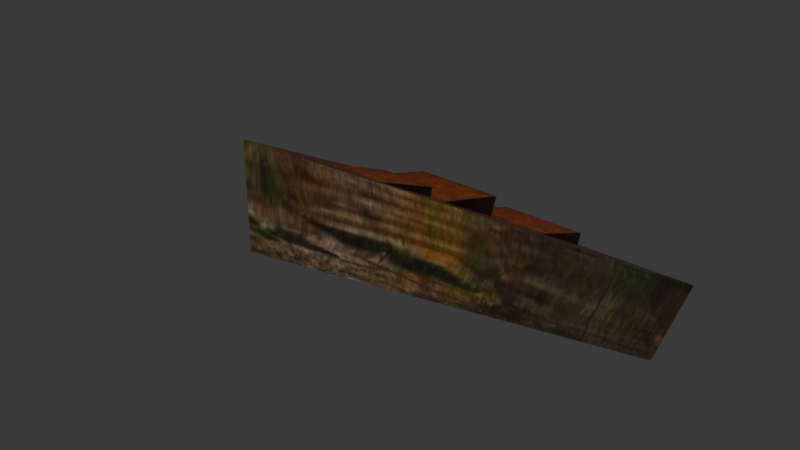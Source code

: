 # Source: DA_T3_Roof_Medium_Triangle_Shallow_Inverted.blend  (saved by Blender 5.0.118; exported with 4.5.12 LTS)
import bpy
from mathutils import Matrix  # noqa: F401  (used for matrix-valued properties, if any)

bpy.ops.wm.read_factory_settings(use_empty=True)
scene = bpy.context.scene
scene.name = 'Scene'

# ---- collections
col_collection = bpy.data.collections.new('Collection'); scene.collection.children.link(col_collection)

# ---- images (referenced by path relative to the original .blend; pixels are not part of the script)
import os
ASSET_DIR = os.environ.get("B2B_ASSET_DIR", "")  # directory of the original .blend (textures are referenced by path, not embedded)
HERE = os.path.dirname(os.path.abspath(__file__))  # packed textures are extracted next to this script under _unpacked/

def load_image(name, relpath, width, height, colorspace="sRGB"):
    """Load a texture the original file referenced (path relative to the .blend, or extracted next to this script)."""
    p = next((c for c in (os.path.join(HERE, relpath), os.path.join(ASSET_DIR, relpath)) if relpath and os.path.exists(c)), "")
    if p:
        img = bpy.data.images.load(p, check_existing=True)
        img.name = name
    else:  # same state as the original file: an image datablock whose file is absent (Cycles renders it pink)
        img = bpy.data.images.new(name, width, height)
        img.source = "FILE"
        img.filepath = "//" + (relpath or name)
    img.colorspace_settings.name = colorspace
    return img
img_t_tier3_roof_bcc_array_0_jpg = load_image('T_Tier3_Roof_BCC_Array_0.jpg', '_unpacked/T_Tier3_Roof_BCC_Array_0.6a589c66.jpg', 1024, 1024, 'sRGB')
img_t_tier1_wall_bcc_jpg = load_image('T_Tier1_Wall_BCC.jpg', '_unpacked/T_Tier1_Wall_BCC.939bb396.jpg', 1024, 1024, 'sRGB')
img_t_tier1_trim_bcc_array_0_jpg = load_image('T_Tier1_Trim_BCC_Array_0.jpg', '_unpacked/T_Tier1_Trim_BCC_Array_0.1f2972ea.jpg', 1024, 1024, 'sRGB')

# ---- materials (node trees are filled in below, after node groups)
mat_mi_tier3_roof_03 = bpy.data.materials.new('MI_Tier3_Roof_03')
mat_mi_modular_set_tier1_wall_v2 = bpy.data.materials.new('MI_Modular_Set_Tier1_Wall_v2')
mat_mi_modular_set_tier_trim = bpy.data.materials.new('MI_Modular_Set_Tier_Trim')

# ---- material node trees
mat_mi_tier3_roof_03.use_nodes = True; mat_mi_tier3_roof_03.node_tree.nodes.clear()
_N = mat_mi_tier3_roof_03.node_tree.nodes; _L = mat_mi_tier3_roof_03.node_tree.links
n0 = _N.new('ShaderNodeOutputMaterial'); n0.name = 'Material Output'; n0.location = (400, 0)
n1 = _N.new('ShaderNodeBsdfPrincipled'); n1.name = 'Principled BSDF'; n1.location = (100, 0)
n2 = _N.new('ShaderNodeTexImage'); n2.name = 'Image Texture'; n2.location = (-600, 400)
n2.image = img_t_tier3_roof_bcc_array_0_jpg
_L.new(n1.outputs[0], n0.inputs[0])
_L.new(n2.outputs[0], n1.inputs[0])
n0.is_active_output = True
mat_mi_modular_set_tier1_wall_v2.use_nodes = True; mat_mi_modular_set_tier1_wall_v2.node_tree.nodes.clear()
_N = mat_mi_modular_set_tier1_wall_v2.node_tree.nodes; _L = mat_mi_modular_set_tier1_wall_v2.node_tree.links
n0 = _N.new('ShaderNodeOutputMaterial'); n0.name = 'Material Output'; n0.location = (400, 0)
n1 = _N.new('ShaderNodeBsdfPrincipled'); n1.name = 'Principled BSDF'; n1.location = (100, 0)
n2 = _N.new('ShaderNodeTexImage'); n2.name = 'Image Texture'; n2.location = (-600, 400)
n2.image = img_t_tier1_wall_bcc_jpg
_L.new(n1.outputs[0], n0.inputs[0])
_L.new(n2.outputs[0], n1.inputs[0])
n0.is_active_output = True
mat_mi_modular_set_tier_trim.use_nodes = True; mat_mi_modular_set_tier_trim.node_tree.nodes.clear()
_N = mat_mi_modular_set_tier_trim.node_tree.nodes; _L = mat_mi_modular_set_tier_trim.node_tree.links
n0 = _N.new('ShaderNodeOutputMaterial'); n0.name = 'Material Output'; n0.location = (400, 0)
n1 = _N.new('ShaderNodeBsdfPrincipled'); n1.name = 'Principled BSDF'; n1.location = (100, 0)
n2 = _N.new('ShaderNodeTexImage'); n2.name = 'Image Texture'; n2.location = (-600, 400)
n2.image = img_t_tier1_trim_bcc_array_0_jpg
_L.new(n1.outputs[0], n0.inputs[0])
_L.new(n2.outputs[0], n1.inputs[0])
n0.is_active_output = True

# ---- world
world_world = bpy.data.worlds.new('World'); scene.world = world_world
world_world.use_nodes = True; world_world.node_tree.nodes.clear()
_N = world_world.node_tree.nodes; _L = world_world.node_tree.links
n0 = _N.new('ShaderNodeOutputWorld'); n0.name = 'World Output'; n0.location = (200, 100)
n1 = _N.new('ShaderNodeBackground'); n1.name = 'Background'; n1.location = (-200, 100)
n1.inputs[0].default_value = (0.05088, 0.05088, 0.05088, 1.0)
_L.new(n1.outputs[0], n0.inputs[0])
n0.is_active_output = True
world_world.color = (0.05088, 0.05088, 0.05088)
world_world.sun_shadow_jitter_overblur = 0.0

# ---- meshes
me_da_t3_roof_medium_triangle_shallow_inverted = bpy.data.meshes.new('DA_T3_Roof_Medium_Triangle_Shallow_Inverted')
me_da_t3_roof_medium_triangle_shallow_inverted.from_pydata([(7.204e-05, -0.8641, 0.2762), (0.765, 0.4609, -0.501), (-0.7583, 0.4494, -0.528), (-4.168e-08, -0.8642, 0.5624), (0.8247, 0.5642, -0.2624), (-0.8247, 0.5642, -0.2624), (-0.1474, -0.05905, 0.1419), (-0.1475, -0.372, 0.2751), (0.07477, -0.06001, 0.1394), (0.07465, -0.3729, 0.2726), (-0.1476, -0.07463, 0.09788), (0.07456, -0.07559, 0.09541), (-0.1477, -0.3753, 0.2609), (0.07444, -0.3763, 0.2584), (-0.1474, -0.05905, 0.1419), (-0.1476, -0.07463, 0.09788), (-0.1477, -0.3753, 0.2609), (-0.1475, -0.372, 0.2751), (-0.1474, -0.05905, 0.1419), (0.07477, -0.06001, 0.1394), (0.07456, -0.07559, 0.09541), (-0.1476, -0.07463, 0.09788), (0.07477, -0.06001, 0.1394), (0.07465, -0.3729, 0.2726), (0.07444, -0.3763, 0.2584), (0.07456, -0.07559, 0.09541), (-0.1475, -0.372, 0.2751), (-0.1477, -0.3753, 0.2609), (0.07444, -0.3763, 0.2584), (0.07465, -0.3729, 0.2726), (-0.001375, 0.5391, -0.1905), (-0.001579, 0.2358, -0.07427), (0.348, 0.5381, -0.1927), (0.3478, 0.2348, -0.07644), (-0.001729, 0.5213, -0.2378), (0.3477, 0.5203, -0.2399), (-0.001921, 0.2319, -0.08682), (0.3475, 0.2309, -0.08898), (-0.001729, 0.5213, -0.2378), (-0.001921, 0.2319, -0.08682), (-0.001579, 0.2358, -0.07427), (-0.001375, 0.5391, -0.1905), (-0.001375, 0.5391, -0.1905), (0.348, 0.5381, -0.1927), (0.3477, 0.5203, -0.2399), (-0.001729, 0.5213, -0.2378), (0.3477, 0.5203, -0.2399), (0.348, 0.5381, -0.1927), (0.3478, 0.2348, -0.07644), (0.3475, 0.2309, -0.08898), (-0.001579, 0.2358, -0.07427), (-0.001921, 0.2319, -0.08682), (0.3475, 0.2309, -0.08898), (0.3478, 0.2348, -0.07644), (-0.2266, 0.2703, -0.0004504), (-0.2269, -0.07916, 0.104), (0.1265, 0.269, -0.0026), (0.1262, -0.08045, 0.1018), (-0.2271, 0.2355, -0.07912), (0.126, 0.2342, -0.08126), (-0.2274, -0.0845, 0.09152), (0.1257, -0.08579, 0.08938), (-0.2271, 0.2355, -0.07912), (-0.2274, -0.0845, 0.09152), (-0.2269, -0.07916, 0.104), (-0.2266, 0.2703, -0.0004504), (-0.2266, 0.2703, -0.0004504), (0.1265, 0.269, -0.0026), (0.126, 0.2342, -0.08126), (-0.2271, 0.2355, -0.07912), (0.126, 0.2342, -0.08126), (0.1265, 0.269, -0.0026), (0.1262, -0.08045, 0.1018), (0.1257, -0.08579, 0.08938), (-0.2269, -0.07916, 0.104), (-0.2274, -0.0845, 0.09152), (0.1257, -0.08579, 0.08938), (0.1262, -0.08045, 0.1018), (-4.168e-08, -0.8642, 0.1874), (-0.7497, 0.4343, -0.5624), (0.7497, 0.4343, -0.5624), (0.765, 0.4609, -0.501), (7.204e-05, -0.8641, 0.2762), (-4.168e-08, -0.8642, 0.1874), (0.7497, 0.4343, -0.5624), (0.7497, 0.4343, -0.5624), (-0.7497, 0.4343, -0.5624), (-0.7583, 0.4494, -0.528), (0.765, 0.4609, -0.501), (-0.7583, 0.4494, -0.528), (-4.168e-08, -0.8642, 0.1874), (7.204e-05, -0.8641, 0.2762), (-0.7497, 0.4343, -0.5624), (-0.8247, 0.5642, -0.2624), (0.8247, 0.5642, -0.2624), (0.765, 0.4609, -0.501), (-0.7583, 0.4494, -0.528), (-4.168e-08, -0.8642, 0.5624), (-0.8247, 0.5642, -0.2624), (7.204e-05, -0.8641, 0.2762), (-0.7583, 0.4494, -0.528), (0.8247, 0.5642, -0.2624), (-4.168e-08, -0.8642, 0.5624), (7.204e-05, -0.8641, 0.2762), (0.765, 0.4609, -0.501)], [], [(0, 1, 2), (3, 4, 5), (6, 7, 8), (7, 9, 8), (10, 11, 12), (12, 11, 13), (14, 15, 16), (16, 17, 14), (18, 19, 20), (20, 21, 18), (22, 23, 24), (24, 25, 22), (26, 27, 28), (28, 29, 26), (30, 31, 32), (31, 33, 32), (34, 35, 36), (36, 35, 37), (38, 39, 40), (40, 41, 38), (42, 43, 44), (44, 45, 42), (46, 47, 48), (48, 49, 46), (50, 51, 52), (52, 53, 50), (54, 55, 56), (55, 57, 56), (58, 59, 60), (60, 59, 61), (62, 63, 64), (64, 65, 62), (66, 67, 68), (68, 69, 66), (70, 71, 72), (72, 73, 70), (74, 75, 76), (76, 77, 74), (78, 79, 80), (81, 82, 83), (81, 83, 84), (85, 86, 87), (85, 87, 88), (89, 90, 91), (90, 89, 92), (93, 94, 95), (93, 95, 96), (97, 98, 99), (99, 98, 100), (101, 102, 103), (101, 103, 104)])
me_da_t3_roof_medium_triangle_shallow_inverted.polygons.foreach_set('use_smooth', [True] * 51)
me_da_t3_roof_medium_triangle_shallow_inverted.polygons.foreach_set('material_index', [0, 0, 0, 0, 0, 0, 0, 0, 0, 0, 0, 0, 0, 0, 0, 0, 0, 0, 0, 0, 0, 0, 0, 0, 0, 0, 0, 0, 0, 0, 0, 0, 0, 0, 0, 0, 0, 0, 1, 2, 2, 2, 2, 2, 2, 2, 2, 2, 2, 2, 2])
_uv = me_da_t3_roof_medium_triangle_shallow_inverted.uv_layers.new(name='UV0')
_uv.uv.foreach_set('vector', [2.525, -0.3027, 2.92, 1.193, 2.008, 1.193, 0.5942, 0.1572, 0.9058, -0.458, 0.283, -0.458, 0.4944, 0.3213, 0.4951, 0.4331, 0.624, 0.3213, 0.4951, 0.4331, 0.625, 0.4326, 0.624, 0.3213, 0.4944, 0.3213, 0.624, 0.3213, 0.4951, 0.4331, 0.4951, 0.4331, 0.624, 0.3213, 0.625, 0.4326, 0.4944, 0.3213, 0.4944, 0.3213, 0.4951, 0.4331, 0.4951, 0.4331, 0.4951, 0.4331, 0.4944, 0.3213, 0.4944, 0.3213, 0.624, 0.3213, 0.624, 0.3213, 0.624, 0.3213, 0.4944, 0.3213, 0.4944, 0.3213, 0.624, 0.3213, 0.625, 0.4326, 0.625, 0.4326, 0.625, 0.4326, 0.624, 0.3213, 0.624, 0.3213, 0.4951, 0.4331, 0.4951, 0.4331, 0.625, 0.4326, 0.625, 0.4326, 0.625, 0.4326, 0.4951, 0.4331, 0.4944, 0.3213, 0.4951, 0.4331, 0.624, 0.3213, 0.4951, 0.4331, 0.625, 0.4326, 0.624, 0.3213, 0.4944, 0.3213, 0.624, 0.3213, 0.4951, 0.4331, 0.4951, 0.4331, 0.624, 0.3213, 0.625, 0.4326, 0.4944, 0.3213, 0.4951, 0.4331, 0.4951, 0.4331, 0.4951, 0.4331, 0.4944, 0.3213, 0.4944, 0.3213, 0.4944, 0.3213, 0.624, 0.3213, 0.624, 0.3213, 0.624, 0.3213, 0.4944, 0.3213, 0.4944, 0.3213, 0.624, 0.3213, 0.624, 0.3213, 0.625, 0.4326, 0.625, 0.4326, 0.625, 0.4326, 0.624, 0.3213, 0.4951, 0.4331, 0.4951, 0.4331, 0.625, 0.4326, 0.625, 0.4326, 0.625, 0.4326, 0.4951, 0.4331, 0.4944, 0.3213, 0.4951, 0.4331, 0.624, 0.3213, 0.4951, 0.4331, 0.625, 0.4326, 0.624, 0.3213, 0.4944, 0.3213, 0.624, 0.3213, 0.4951, 0.4331, 0.4951, 0.4331, 0.624, 0.3213, 0.625, 0.4326, 0.4944, 0.3213, 0.4951, 0.4331, 0.4951, 0.4331, 0.4951, 0.4331, 0.4944, 0.3213, 0.4944, 0.3213, 0.4944, 0.3213, 0.624, 0.3213, 0.624, 0.3213, 0.624, 0.3213, 0.4944, 0.3213, 0.4944, 0.3213, 0.624, 0.3213, 0.624, 0.3213, 0.625, 0.4326, 0.625, 0.4326, 0.625, 0.4326, 0.624, 0.3213, 0.4951, 0.4331, 0.4951, 0.4331, 0.625, 0.4326, 0.625, 0.4326, 0.625, 0.4326, 0.4951, 0.4331, 0.6001, -0.3623, 0.8774, 0.1929, 0.3225, 0.1929, 0.7139, -0.1221, 0.7139, 0.4683, 0.729, 0.4683, 0.7139, -0.1221, 0.729, 0.4683, 0.729, -0.1221, 0.7139, -0.5596, 0.7139, -0.1221, 0.729, -0.1221, 0.7139, -0.5596, 0.729, -0.1221, 0.729, -0.5596, 0.7139, 1.05, 0.729, 0.4683, 0.7139, 0.4683, 0.729, 0.4683, 0.7139, 1.05, 0.729, 1.05, 0.6899, -0.5596, 0.6899, -0.1221, 0.7139, -0.1221, 0.6899, -0.5596, 0.7139, -0.1221, 0.7139, -0.5596, 0.6899, 0.4683, 0.6899, 1.05, 0.7139, 0.4683, 0.7139, 0.4683, 0.6899, 1.05, 0.7139, 1.05, 0.6899, -0.1221, 0.6899, 0.4683, 0.7139, 0.4683, 0.6899, -0.1221, 0.7139, 0.4683, 0.7139, -0.1221])
me_da_t3_roof_medium_triangle_shallow_inverted.materials.append(mat_mi_tier3_roof_03)
me_da_t3_roof_medium_triangle_shallow_inverted.materials.append(mat_mi_modular_set_tier1_wall_v2)
me_da_t3_roof_medium_triangle_shallow_inverted.materials.append(mat_mi_modular_set_tier_trim)
me_da_t3_roof_medium_triangle_shallow_inverted.update()
me_da_t3_roof_medium_triangle_shallow_inverted.normals_split_custom_set([tuple(v) for v in zip(*[iter([-0.01182, 0.5075, 0.8616, -0.01182, 0.5075, 0.8616, -0.01182, 0.5075, 0.8616, 0.003938, 0.4923, 0.8704, 0.003939, 0.4923, 0.8704, 0.003938, 0.4923, 0.8704, 0.01159, 0.1917, 0.9814, 0.01173, 0.1916, 0.9814, 0.01174, 0.1916, 0.9814, 0.01173, 0.1916, 0.9814, 0.01174, 0.1916, 0.9814, 0.01174, 0.1916, 0.9814, -0.003954, -0.3281, -0.9446, -0.00396, -0.3281, -0.9446, -0.003953, -0.3281, -0.9446, -0.003953, -0.3281, -0.9446, -0.00396, -0.3281, -0.9446, -0.00396, -0.3281, -0.9446, -0.9999, -0.003944, 0.01185, -0.9999, -0.003951, 0.01186, -0.9999, -0.003934, 0.01186, -0.9999, -0.003934, 0.01186, -0.9999, -0.003934, 0.01186, -0.9999, -0.003944, 0.01185, 0.003965, 0.964, -0.2658, 0.00396, 0.964, -0.2658, 0.003958, 0.964, -0.2658, 0.003958, 0.964, -0.2658, 0.003966, 0.964, -0.2658, 0.003965, 0.964, -0.2658, 1.0, -0.003997, -0.003914, 1.0, -0.003918, -0.003908, 1.0, -0.003918, -0.003904, 1.0, -0.003918, -0.003904, 1.0, -0.003911, -0.003921, 1.0, -0.003997, -0.003914, 0.003899, -0.9713, 0.2379, 0.003899, -0.9713, 0.2379, 0.003886, -0.9713, 0.2379, 0.003886, -0.9713, 0.2379, 0.003887, -0.9713, 0.2379, 0.003899, -0.9713, 0.2379, 0.01182, 0.1931, 0.9811, 0.01182, 0.1931, 0.9811, 0.01182, 0.1931, 0.9811, 0.01182, 0.1931, 0.9811, 0.01182, 0.1931, 0.9811, 0.01182, 0.1931, 0.9811, -0.003955, -0.3115, -0.9502, -0.003941, -0.3115, -0.9502, -0.003947, -0.3115, -0.9502, -0.003947, -0.3115, -0.9502, -0.003941, -0.3115, -0.9502, -0.003945, -0.3115, -0.9502, -0.9999, -0.003966, 0.01187, -0.9999, -0.003949, 0.01186, -0.9999, -0.003951, 0.01186, -0.9999, -0.003951, 0.01186, -0.9999, -0.003956, 0.01186, -0.9999, -0.003966, 0.01187, 0.00397, 0.9571, -0.2899, 0.003967, 0.957, -0.2899, 0.003968, 0.957, -0.2899, 0.003968, 0.957, -0.2899, 0.00397, 0.9571, -0.2899, 0.00397, 0.9571, -0.2899, 1.0, -0.003928, -0.003896, 1.0, -0.003908, -0.003952, 1.0, -0.003931, -0.003941, 1.0, -0.003931, -0.003941, 1.0, -0.003926, -0.003933, 1.0, -0.003928, -0.003896, 0.003901, -0.9713, 0.2379, 0.003898, -0.9713, 0.2379, 0.003897, -0.9713, 0.238, 0.003897, -0.9713, 0.238, 0.003899, -0.9713, 0.238, 0.003901, -0.9713, 0.2379, 0.01179, 0.1061, 0.9943, 0.01177, 0.1061, 0.9943, 0.01178, 0.1061, 0.9943, 0.01177, 0.1061, 0.9943, 0.01178, 0.1061, 0.9943, 0.01178, 0.1061, 0.9943, -0.00394, -0.3115, -0.9502, -0.003956, -0.3115, -0.9502, -0.003944, -0.3115, -0.9502, -0.003944, -0.3115, -0.9502, -0.003956, -0.3115, -0.9502, -0.003953, -0.3115, -0.9502, -0.9999, -0.003934, 0.01184, -0.9999, -0.003963, 0.01184, -0.9999, -0.003939, 0.01187, -0.9999, -0.003939, 0.01187, -0.9999, -0.003968, 0.01187, -0.9999, -0.003934, 0.01184, 0.003956, 0.9722, -0.2342, 0.003967, 0.9722, -0.2342, 0.003959, 0.9722, -0.2342, 0.003959, 0.9722, -0.2342, 0.00186, 0.9722, -0.2342, 0.003956, 0.9722, -0.2342, 1.0, -0.003924, -0.003918, 1.0, -0.003896, -0.00394, 1.0, -0.003915, -0.003907, 1.0, -0.003915, -0.003907, 1.0, -0.003927, -0.003933, 1.0, -0.003924, -0.003918, 0.003895, -0.9713, 0.238, 0.003904, -0.9713, 0.238, 0.003899, -0.9713, 0.238, 0.003899, -0.9713, 0.238, 0.003903, -0.9713, 0.238, 0.003895, -0.9713, 0.238, 0.003924, -0.5016, -0.8651, 0.003924, -0.5016, -0.8651, 0.003924, -0.5016, -0.8651, 0.867, -0.4982, 0.003922, 0.867, -0.4982, 0.003933, 0.867, -0.4982, 0.003938, 0.867, -0.4982, 0.003922, 0.867, -0.4982, 0.003938, 0.867, -0.4983, 0.003955, 0.003952, 0.9162, -0.4006, 0.003957, 0.9162, -0.4006, 0.00397, 0.9162, -0.4006, 0.003952, 0.9162, -0.4006, 0.00397, 0.9162, -0.4006, 0.003982, 0.9162, -0.4006, -0.8651, -0.5017, 0.003958, -0.8651, -0.5017, 0.003953, -0.8651, -0.5017, 0.003951, -0.8651, -0.5017, 0.003953, -0.8651, -0.5017, 0.003958, -0.8651, -0.5016, 0.003965, 0.003941, 0.9204, -0.3911, 0.003941, 0.9204, -0.3911, 0.003932, 0.9203, -0.3911, 0.003941, 0.9204, -0.3911, 0.003932, 0.9203, -0.3911, 0.003938, 0.9204, -0.3911, -0.8616, -0.5076, 0.003946, -0.8616, -0.5075, 0.003935, -0.8616, -0.5076, 0.003947, -0.8616, -0.5076, 0.003947, -0.8616, -0.5075, 0.003935, -0.8616, -0.5075, 0.003935, 0.8636, -0.5041, 0.003906, 0.8636, -0.5041, 0.00389, 0.8636, -0.5041, 0.003889, 0.8636, -0.5041, 0.003906, 0.8636, -0.5041, 0.003889, 0.8636, -0.5041, 0.003904])] * 3)])

# ---- objects
ob_da_t3_roof_medium_triangle_shallow_inverted = bpy.data.objects.new('DA_T3_Roof_Medium_Triangle_Shallow_Inverted', me_da_t3_roof_medium_triangle_shallow_inverted)

# ---- transforms, parenting, visibility, modifiers, constraints
ob_da_t3_roof_medium_triangle_shallow_inverted.location = (0.0, 0.0, 0.0)

# ---- collection membership
col_collection.objects.link(ob_da_t3_roof_medium_triangle_shallow_inverted)

# ---- scene / render settings (as saved in the file)
scene.frame_start = 1; scene.frame_end = 250; scene.frame_set(1)
scene.render.engine = 'BLENDER_EEVEE_NEXT'
scene.render.bake_bias = 0.0
scene.render.bake_samples = 0
scene.cycles.sampling_pattern = 'TABULATED_SOBOL'
scene.eevee.use_volume_custom_range = False
bpy.context.view_layer.update()

# ---- added for rendering (the .blend has no active camera and no usable light): camera, sun
cam_auto = bpy.data.cameras.new('AutoCamera')
cam_auto.lens = 50.0
cam_auto.sensor_width = 36.0
cam_auto.clip_end = 1000.0
ob_auto_camera = bpy.data.objects.new('AutoCamera', cam_auto)
scene.collection.objects.link(ob_auto_camera)
ob_auto_camera.location = (2.27124, -2.87548, 1.81699)
ob_auto_camera.rotation_euler = (1.09748, -7.21219e-08, 0.694738)
scene.camera = ob_auto_camera
light_auto_sun = bpy.data.lights.new('AutoSun', 'SUN')
light_auto_sun.energy = 3.0
light_auto_sun.angle = 0.0523599
ob_auto_sun = bpy.data.objects.new('AutoSun', light_auto_sun)
scene.collection.objects.link(ob_auto_sun)
ob_auto_sun.rotation_euler = (0.872665, 0.174533, 0.523599)
bpy.context.view_layer.update()
